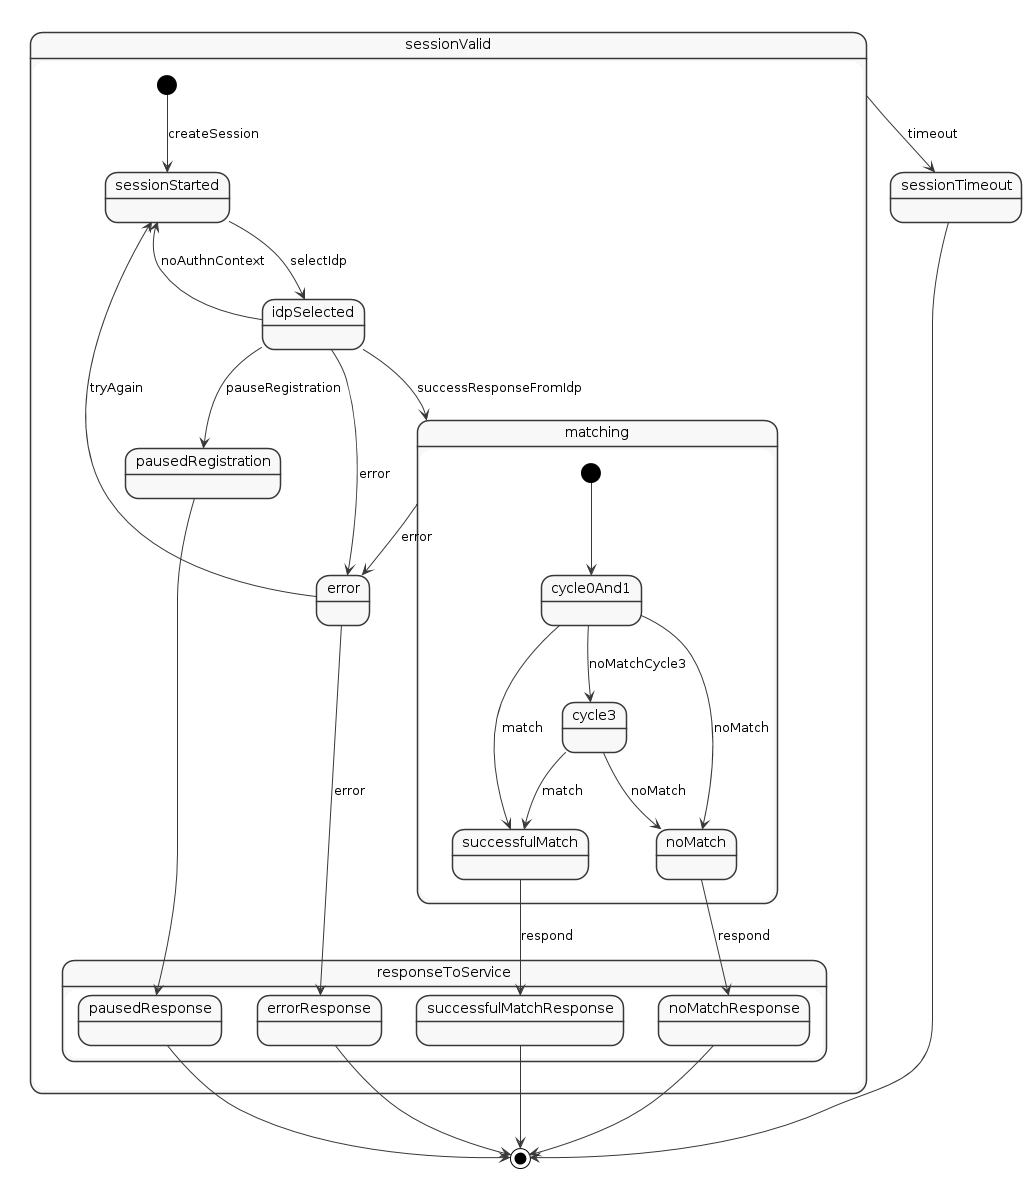

The diagram above was rendered by PlantUML. Its source (embedded in the PNG):
@startuml
skinparam monochrome true
skinparam Shadowing false

state sessionValid {
  [*] --> sessionStarted: createSession
  sessionStarted --> idpSelected: selectIdp
  idpSelected --> sessionStarted: noAuthnContext
  idpSelected --> matching: successResponseFromIdp
  idpSelected --> pausedRegistration: pauseRegistration
  idpSelected --> error: error
  
  state matching {
    [*] --> cycle0And1
    cycle0And1 --> successfulMatch: match
    cycle0And1 --> noMatch: noMatch
    cycle0And1 --> cycle3: noMatchCycle3
    cycle3 --> successfulMatch: match
    cycle3 --> noMatch: noMatch
  }
  
  matching --> error: error
  
  error --> sessionStarted: tryAgain
  
  state responseToService {
    successfulMatch --> successfulMatchResponse: respond
    noMatch --> noMatchResponse: respond
    pausedRegistration --> pausedResponse
    error --> errorResponse: error
  }
  
}

sessionValid --> sessionTimeout: timeout

successfulMatchResponse --> [*]
noMatchResponse --> [*]
errorResponse --> [*]
pausedResponse --> [*]
sessionTimeout --> [*]

@enduml